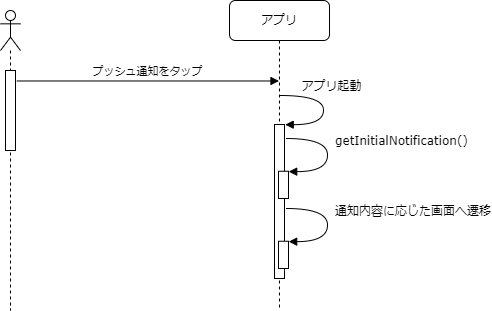

The diagram above was exported from draw.io. Its source (the exported page's mxGraphModel, read from the mxfile embedded in the PNG):
<mxGraphModel dx="1038" dy="649" grid="1" gridSize="10" guides="1" tooltips="1" connect="1" arrows="1" fold="1" page="1" pageScale="1" pageWidth="1100" pageHeight="850" background="none" math="0" shadow="0">
  <root>
    <mxCell id="0" />
    <mxCell id="1" parent="0" />
    <mxCell id="7baba1c4bc27f4b0-8" value="アプリ" style="shape=umlLifeline;perimeter=lifelinePerimeter;whiteSpace=wrap;html=1;container=1;collapsible=0;recursiveResize=0;outlineConnect=0;rounded=1;shadow=0;comic=0;labelBackgroundColor=none;strokeWidth=1;fontFamily=Verdana;fontSize=12;align=center;" parent="1" vertex="1">
      <mxGeometry x="329" y="30" width="100" height="310" as="geometry" />
    </mxCell>
    <mxCell id="aJ3HAWCQK1iONLgWcNZh-10" value="" style="html=1;points=[];perimeter=orthogonalPerimeter;rounded=0;shadow=0;comic=0;labelBackgroundColor=none;strokeWidth=1;fontFamily=Verdana;fontSize=12;align=center;" parent="7baba1c4bc27f4b0-8" vertex="1">
      <mxGeometry x="45" y="124" width="10" height="154" as="geometry" />
    </mxCell>
    <mxCell id="aJ3HAWCQK1iONLgWcNZh-11" value="アプリ起動" style="html=1;verticalAlign=bottom;endArrow=block;labelBackgroundColor=none;fontFamily=Verdana;fontSize=12;elbow=vertical;edgeStyle=orthogonalEdgeStyle;curved=1;exitX=1.038;exitY=0.345;exitPerimeter=0;entryX=1.068;entryY=0.001;entryDx=0;entryDy=0;entryPerimeter=0;" parent="7baba1c4bc27f4b0-8" target="aJ3HAWCQK1iONLgWcNZh-10" edge="1">
      <mxGeometry x="-0.2231" y="-9" relative="1" as="geometry">
        <mxPoint x="50.350000000000136" y="95" as="sourcePoint" />
        <mxPoint x="56" y="126" as="targetPoint" />
        <Array as="points">
          <mxPoint x="94" y="95" />
          <mxPoint x="94" y="124" />
        </Array>
        <mxPoint x="9" y="-9" as="offset" />
      </mxGeometry>
    </mxCell>
    <mxCell id="-sZIRieqS9funmUAhVcI-7" value="" style="html=1;points=[];perimeter=orthogonalPerimeter;rounded=0;shadow=0;comic=0;labelBackgroundColor=none;strokeWidth=1;fontFamily=Verdana;fontSize=12;align=center;" parent="7baba1c4bc27f4b0-8" vertex="1">
      <mxGeometry x="49" y="170.74" width="10" height="27.26" as="geometry" />
    </mxCell>
    <mxCell id="-sZIRieqS9funmUAhVcI-8" value="getInitialNotification()" style="html=1;verticalAlign=bottom;endArrow=block;labelBackgroundColor=none;fontFamily=Verdana;fontSize=12;elbow=vertical;edgeStyle=orthogonalEdgeStyle;curved=1;exitX=1.127;exitY=0.147;exitPerimeter=0;entryX=1.02;entryY=0.015;entryDx=0;entryDy=0;entryPerimeter=0;exitDx=0;exitDy=0;align=left;" parent="7baba1c4bc27f4b0-8" target="-sZIRieqS9funmUAhVcI-7" edge="1">
      <mxGeometry x="-0.0503" y="6" relative="1" as="geometry">
        <mxPoint x="56.26999999999998" y="137.99900000000002" as="sourcePoint" />
        <mxPoint x="-381.03" y="94.74000000000001" as="targetPoint" />
        <Array as="points">
          <mxPoint x="98" y="137.74" />
          <mxPoint x="98" y="171.74" />
          <mxPoint x="59" y="171.74" />
        </Array>
        <mxPoint as="offset" />
      </mxGeometry>
    </mxCell>
    <mxCell id="-sZIRieqS9funmUAhVcI-9" value="" style="html=1;points=[];perimeter=orthogonalPerimeter;rounded=0;shadow=0;comic=0;labelBackgroundColor=none;strokeWidth=1;fontFamily=Verdana;fontSize=12;align=center;" parent="7baba1c4bc27f4b0-8" vertex="1">
      <mxGeometry x="49" y="240.74" width="10" height="27.26" as="geometry" />
    </mxCell>
    <mxCell id="-sZIRieqS9funmUAhVcI-10" value="通知内容に応じた画面へ遷移" style="html=1;verticalAlign=bottom;endArrow=block;labelBackgroundColor=none;fontFamily=Verdana;fontSize=12;elbow=vertical;edgeStyle=orthogonalEdgeStyle;curved=1;exitX=1.127;exitY=0.147;exitPerimeter=0;entryX=1.02;entryY=0.015;entryDx=0;entryDy=0;entryPerimeter=0;exitDx=0;exitDy=0;align=left;" parent="7baba1c4bc27f4b0-8" target="-sZIRieqS9funmUAhVcI-9" edge="1">
      <mxGeometry x="-0.0503" y="6" relative="1" as="geometry">
        <mxPoint x="56.26999999999998" y="207.99900000000002" as="sourcePoint" />
        <mxPoint x="-710.03" y="134.74" as="targetPoint" />
        <Array as="points">
          <mxPoint x="98" y="207.74" />
          <mxPoint x="98" y="241.74" />
          <mxPoint x="59" y="241.74" />
        </Array>
        <mxPoint as="offset" />
      </mxGeometry>
    </mxCell>
    <mxCell id="aJ3HAWCQK1iONLgWcNZh-2" value="プッシュ通知をタップ" style="html=1;verticalAlign=bottom;endArrow=block;rounded=0;exitX=1.133;exitY=0.131;exitDx=0;exitDy=0;exitPerimeter=0;" parent="1" source="-sZIRieqS9funmUAhVcI-6" target="7baba1c4bc27f4b0-8" edge="1">
      <mxGeometry relative="1" as="geometry">
        <mxPoint x="113" y="110.00999999999999" as="sourcePoint" />
        <mxPoint x="370" y="110" as="targetPoint" />
      </mxGeometry>
    </mxCell>
    <mxCell id="-sZIRieqS9funmUAhVcI-4" value="" style="shape=umlLifeline;participant=umlActor;perimeter=lifelinePerimeter;whiteSpace=wrap;html=1;container=1;collapsible=0;recursiveResize=0;verticalAlign=top;spacingTop=36;outlineConnect=0;" parent="1" vertex="1">
      <mxGeometry x="100" y="40" width="20" height="300" as="geometry" />
    </mxCell>
    <mxCell id="-sZIRieqS9funmUAhVcI-6" value="" style="html=1;points=[];perimeter=orthogonalPerimeter;" parent="-sZIRieqS9funmUAhVcI-4" vertex="1">
      <mxGeometry x="5" y="60" width="10" height="80" as="geometry" />
    </mxCell>
  </root>
</mxGraphModel>